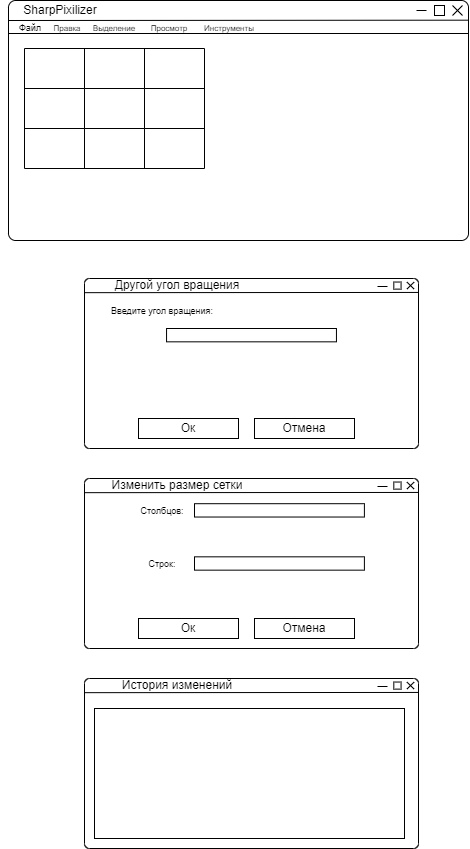

The diagram above was exported from draw.io. Its source (the exported page's mxGraphModel, read from the mxfile embedded in the PNG):
<mxGraphModel dx="785" dy="417" grid="1" gridSize="10" guides="1" tooltips="1" connect="1" arrows="1" fold="1" page="1" pageScale="1" pageWidth="827" pageHeight="1169" math="0" shadow="0">
  <root>
    <mxCell id="0" />
    <mxCell id="1" parent="0" />
    <mxCell id="nLDZOGkgfYf-G3wodzA6-10" value="" style="group" vertex="1" connectable="0" parent="1">
      <mxGeometry x="184" y="42" width="460" height="240" as="geometry" />
    </mxCell>
    <mxCell id="nLDZOGkgfYf-G3wodzA6-1" value="" style="rounded=1;whiteSpace=wrap;html=1;arcSize=3;" vertex="1" parent="nLDZOGkgfYf-G3wodzA6-10">
      <mxGeometry width="460" height="240" as="geometry" />
    </mxCell>
    <mxCell id="nLDZOGkgfYf-G3wodzA6-5" value="" style="endArrow=none;html=1;rounded=0;entryX=1;entryY=0.082;entryDx=0;entryDy=0;entryPerimeter=0;" edge="1" parent="nLDZOGkgfYf-G3wodzA6-10" target="nLDZOGkgfYf-G3wodzA6-1">
      <mxGeometry width="50" height="50" relative="1" as="geometry">
        <mxPoint y="20" as="sourcePoint" />
        <mxPoint x="456" y="20" as="targetPoint" />
      </mxGeometry>
    </mxCell>
    <mxCell id="nLDZOGkgfYf-G3wodzA6-6" value="" style="endArrow=none;html=1;rounded=0;entryX=1;entryY=0.082;entryDx=0;entryDy=0;entryPerimeter=0;" edge="1" parent="nLDZOGkgfYf-G3wodzA6-10">
      <mxGeometry width="50" height="50" relative="1" as="geometry">
        <mxPoint y="33" as="sourcePoint" />
        <mxPoint x="460" y="33" as="targetPoint" />
      </mxGeometry>
    </mxCell>
    <mxCell id="nLDZOGkgfYf-G3wodzA6-8" value="SharpPixilizer" style="text;html=1;align=center;verticalAlign=middle;whiteSpace=wrap;rounded=0;" vertex="1" parent="nLDZOGkgfYf-G3wodzA6-10">
      <mxGeometry x="22" width="60" height="20" as="geometry" />
    </mxCell>
    <mxCell id="nLDZOGkgfYf-G3wodzA6-9" value="&lt;font style=&quot;font-size: 9px;&quot;&gt;Файл&lt;/font&gt;" style="text;html=1;align=center;verticalAlign=middle;whiteSpace=wrap;rounded=0;" vertex="1" parent="nLDZOGkgfYf-G3wodzA6-10">
      <mxGeometry x="-8" y="22" width="60" height="10" as="geometry" />
    </mxCell>
    <mxCell id="nLDZOGkgfYf-G3wodzA6-12" value="&lt;font style=&quot;font-size: 8px;&quot;&gt;Правка&lt;/font&gt;" style="text;html=1;align=center;verticalAlign=middle;whiteSpace=wrap;rounded=0;" vertex="1" parent="nLDZOGkgfYf-G3wodzA6-10">
      <mxGeometry x="29" y="22" width="60" height="10" as="geometry" />
    </mxCell>
    <mxCell id="nLDZOGkgfYf-G3wodzA6-13" value="&lt;font style=&quot;font-size: 8px;&quot;&gt;Выделение&lt;/font&gt;" style="text;html=1;align=center;verticalAlign=middle;whiteSpace=wrap;rounded=0;" vertex="1" parent="nLDZOGkgfYf-G3wodzA6-10">
      <mxGeometry x="76" y="22" width="60" height="10" as="geometry" />
    </mxCell>
    <mxCell id="nLDZOGkgfYf-G3wodzA6-15" value="&lt;font style=&quot;font-size: 8px;&quot;&gt;Инструменты&lt;/font&gt;" style="text;html=1;align=center;verticalAlign=middle;whiteSpace=wrap;rounded=0;" vertex="1" parent="nLDZOGkgfYf-G3wodzA6-10">
      <mxGeometry x="191" y="22" width="60" height="10" as="geometry" />
    </mxCell>
    <mxCell id="nLDZOGkgfYf-G3wodzA6-14" value="&lt;font style=&quot;font-size: 8px;&quot;&gt;Просмотр&lt;/font&gt;" style="text;html=1;align=center;verticalAlign=middle;whiteSpace=wrap;rounded=0;" vertex="1" parent="nLDZOGkgfYf-G3wodzA6-10">
      <mxGeometry x="131" y="22" width="60" height="10" as="geometry" />
    </mxCell>
    <mxCell id="nLDZOGkgfYf-G3wodzA6-30" value="" style="shape=table;startSize=0;container=1;collapsible=0;childLayout=tableLayout;fontSize=16;" vertex="1" parent="nLDZOGkgfYf-G3wodzA6-10">
      <mxGeometry x="16" y="48" width="180" height="120" as="geometry" />
    </mxCell>
    <mxCell id="nLDZOGkgfYf-G3wodzA6-31" value="" style="shape=tableRow;horizontal=0;startSize=0;swimlaneHead=0;swimlaneBody=0;strokeColor=inherit;top=0;left=0;bottom=0;right=0;collapsible=0;dropTarget=0;fillColor=none;points=[[0,0.5],[1,0.5]];portConstraint=eastwest;fontSize=16;" vertex="1" parent="nLDZOGkgfYf-G3wodzA6-30">
      <mxGeometry width="180" height="40" as="geometry" />
    </mxCell>
    <mxCell id="nLDZOGkgfYf-G3wodzA6-32" value="" style="shape=partialRectangle;html=1;whiteSpace=wrap;connectable=0;strokeColor=inherit;overflow=hidden;fillColor=none;top=0;left=0;bottom=0;right=0;pointerEvents=1;fontSize=16;" vertex="1" parent="nLDZOGkgfYf-G3wodzA6-31">
      <mxGeometry width="60" height="40" as="geometry">
        <mxRectangle width="60" height="40" as="alternateBounds" />
      </mxGeometry>
    </mxCell>
    <mxCell id="nLDZOGkgfYf-G3wodzA6-33" value="" style="shape=partialRectangle;html=1;whiteSpace=wrap;connectable=0;strokeColor=inherit;overflow=hidden;fillColor=none;top=0;left=0;bottom=0;right=0;pointerEvents=1;fontSize=16;" vertex="1" parent="nLDZOGkgfYf-G3wodzA6-31">
      <mxGeometry x="60" width="60" height="40" as="geometry">
        <mxRectangle width="60" height="40" as="alternateBounds" />
      </mxGeometry>
    </mxCell>
    <mxCell id="nLDZOGkgfYf-G3wodzA6-34" value="" style="shape=partialRectangle;html=1;whiteSpace=wrap;connectable=0;strokeColor=inherit;overflow=hidden;fillColor=none;top=0;left=0;bottom=0;right=0;pointerEvents=1;fontSize=16;" vertex="1" parent="nLDZOGkgfYf-G3wodzA6-31">
      <mxGeometry x="120" width="60" height="40" as="geometry">
        <mxRectangle width="60" height="40" as="alternateBounds" />
      </mxGeometry>
    </mxCell>
    <mxCell id="nLDZOGkgfYf-G3wodzA6-35" value="" style="shape=tableRow;horizontal=0;startSize=0;swimlaneHead=0;swimlaneBody=0;strokeColor=inherit;top=0;left=0;bottom=0;right=0;collapsible=0;dropTarget=0;fillColor=none;points=[[0,0.5],[1,0.5]];portConstraint=eastwest;fontSize=16;" vertex="1" parent="nLDZOGkgfYf-G3wodzA6-30">
      <mxGeometry y="40" width="180" height="40" as="geometry" />
    </mxCell>
    <mxCell id="nLDZOGkgfYf-G3wodzA6-36" value="" style="shape=partialRectangle;html=1;whiteSpace=wrap;connectable=0;strokeColor=inherit;overflow=hidden;fillColor=none;top=0;left=0;bottom=0;right=0;pointerEvents=1;fontSize=16;" vertex="1" parent="nLDZOGkgfYf-G3wodzA6-35">
      <mxGeometry width="60" height="40" as="geometry">
        <mxRectangle width="60" height="40" as="alternateBounds" />
      </mxGeometry>
    </mxCell>
    <mxCell id="nLDZOGkgfYf-G3wodzA6-37" value="" style="shape=partialRectangle;html=1;whiteSpace=wrap;connectable=0;strokeColor=inherit;overflow=hidden;fillColor=none;top=0;left=0;bottom=0;right=0;pointerEvents=1;fontSize=16;" vertex="1" parent="nLDZOGkgfYf-G3wodzA6-35">
      <mxGeometry x="60" width="60" height="40" as="geometry">
        <mxRectangle width="60" height="40" as="alternateBounds" />
      </mxGeometry>
    </mxCell>
    <mxCell id="nLDZOGkgfYf-G3wodzA6-38" value="" style="shape=partialRectangle;html=1;whiteSpace=wrap;connectable=0;strokeColor=inherit;overflow=hidden;fillColor=none;top=0;left=0;bottom=0;right=0;pointerEvents=1;fontSize=16;" vertex="1" parent="nLDZOGkgfYf-G3wodzA6-35">
      <mxGeometry x="120" width="60" height="40" as="geometry">
        <mxRectangle width="60" height="40" as="alternateBounds" />
      </mxGeometry>
    </mxCell>
    <mxCell id="nLDZOGkgfYf-G3wodzA6-39" value="" style="shape=tableRow;horizontal=0;startSize=0;swimlaneHead=0;swimlaneBody=0;strokeColor=inherit;top=0;left=0;bottom=0;right=0;collapsible=0;dropTarget=0;fillColor=none;points=[[0,0.5],[1,0.5]];portConstraint=eastwest;fontSize=16;" vertex="1" parent="nLDZOGkgfYf-G3wodzA6-30">
      <mxGeometry y="80" width="180" height="40" as="geometry" />
    </mxCell>
    <mxCell id="nLDZOGkgfYf-G3wodzA6-40" value="" style="shape=partialRectangle;html=1;whiteSpace=wrap;connectable=0;strokeColor=inherit;overflow=hidden;fillColor=none;top=0;left=0;bottom=0;right=0;pointerEvents=1;fontSize=16;" vertex="1" parent="nLDZOGkgfYf-G3wodzA6-39">
      <mxGeometry width="60" height="40" as="geometry">
        <mxRectangle width="60" height="40" as="alternateBounds" />
      </mxGeometry>
    </mxCell>
    <mxCell id="nLDZOGkgfYf-G3wodzA6-41" value="" style="shape=partialRectangle;html=1;whiteSpace=wrap;connectable=0;strokeColor=inherit;overflow=hidden;fillColor=none;top=0;left=0;bottom=0;right=0;pointerEvents=1;fontSize=16;" vertex="1" parent="nLDZOGkgfYf-G3wodzA6-39">
      <mxGeometry x="60" width="60" height="40" as="geometry">
        <mxRectangle width="60" height="40" as="alternateBounds" />
      </mxGeometry>
    </mxCell>
    <mxCell id="nLDZOGkgfYf-G3wodzA6-42" value="" style="shape=partialRectangle;html=1;whiteSpace=wrap;connectable=0;strokeColor=inherit;overflow=hidden;fillColor=none;top=0;left=0;bottom=0;right=0;pointerEvents=1;fontSize=16;" vertex="1" parent="nLDZOGkgfYf-G3wodzA6-39">
      <mxGeometry x="120" width="60" height="40" as="geometry">
        <mxRectangle width="60" height="40" as="alternateBounds" />
      </mxGeometry>
    </mxCell>
    <mxCell id="nLDZOGkgfYf-G3wodzA6-43" value="" style="rounded=0;whiteSpace=wrap;html=1;" vertex="1" parent="nLDZOGkgfYf-G3wodzA6-10">
      <mxGeometry x="426" y="5" width="10" height="10" as="geometry" />
    </mxCell>
    <mxCell id="nLDZOGkgfYf-G3wodzA6-46" value="" style="shape=umlDestroy;whiteSpace=wrap;html=1;strokeWidth=1;targetShapes=umlLifeline;" vertex="1" parent="nLDZOGkgfYf-G3wodzA6-10">
      <mxGeometry x="444" y="5" width="10" height="10" as="geometry" />
    </mxCell>
    <mxCell id="nLDZOGkgfYf-G3wodzA6-44" value="" style="endArrow=none;html=1;rounded=0;" edge="1" parent="1">
      <mxGeometry width="50" height="50" relative="1" as="geometry">
        <mxPoint x="592" y="52" as="sourcePoint" />
        <mxPoint x="602" y="52" as="targetPoint" />
      </mxGeometry>
    </mxCell>
    <mxCell id="nLDZOGkgfYf-G3wodzA6-47" value="" style="group" vertex="1" connectable="0" parent="1">
      <mxGeometry x="260" y="320" width="334" height="170" as="geometry" />
    </mxCell>
    <mxCell id="nLDZOGkgfYf-G3wodzA6-48" value="" style="rounded=1;whiteSpace=wrap;html=1;arcSize=3;" vertex="1" parent="nLDZOGkgfYf-G3wodzA6-47">
      <mxGeometry width="334" height="170" as="geometry" />
    </mxCell>
    <mxCell id="nLDZOGkgfYf-G3wodzA6-49" value="" style="endArrow=none;html=1;rounded=0;entryX=1;entryY=0.082;entryDx=0;entryDy=0;entryPerimeter=0;" edge="1" parent="nLDZOGkgfYf-G3wodzA6-47" target="nLDZOGkgfYf-G3wodzA6-48">
      <mxGeometry width="50" height="50" relative="1" as="geometry">
        <mxPoint y="14.166666666666666" as="sourcePoint" />
        <mxPoint x="331.09565217391304" y="14.166666666666666" as="targetPoint" />
      </mxGeometry>
    </mxCell>
    <mxCell id="nLDZOGkgfYf-G3wodzA6-51" value="Другой угол вращения" style="text;html=1;align=center;verticalAlign=middle;whiteSpace=wrap;rounded=0;" vertex="1" parent="nLDZOGkgfYf-G3wodzA6-47">
      <mxGeometry x="15.97" width="154.03" height="14.17" as="geometry" />
    </mxCell>
    <mxCell id="nLDZOGkgfYf-G3wodzA6-52" value="&lt;font style=&quot;font-size: 9px;&quot;&gt;Введите угол вращения:&lt;/font&gt;" style="text;html=1;align=center;verticalAlign=middle;whiteSpace=wrap;rounded=0;" vertex="1" parent="nLDZOGkgfYf-G3wodzA6-47">
      <mxGeometry x="26.14" y="28.33" width="103.86" height="7.08" as="geometry" />
    </mxCell>
    <mxCell id="nLDZOGkgfYf-G3wodzA6-70" value="" style="rounded=0;whiteSpace=wrap;html=1;" vertex="1" parent="nLDZOGkgfYf-G3wodzA6-47">
      <mxGeometry x="309.31304347826085" y="3.5416666666666665" width="7.260869565217392" height="7.083333333333333" as="geometry" />
    </mxCell>
    <mxCell id="nLDZOGkgfYf-G3wodzA6-71" value="" style="shape=umlDestroy;whiteSpace=wrap;html=1;strokeWidth=1;targetShapes=umlLifeline;" vertex="1" parent="nLDZOGkgfYf-G3wodzA6-47">
      <mxGeometry x="322.38260869565215" y="3.5416666666666665" width="7.260869565217392" height="7.083333333333333" as="geometry" />
    </mxCell>
    <mxCell id="nLDZOGkgfYf-G3wodzA6-73" value="" style="rounded=0;whiteSpace=wrap;html=1;" vertex="1" parent="nLDZOGkgfYf-G3wodzA6-47">
      <mxGeometry x="82.05" y="50" width="169.9" height="13.33" as="geometry" />
    </mxCell>
    <mxCell id="nLDZOGkgfYf-G3wodzA6-74" value="Ок" style="rounded=0;whiteSpace=wrap;html=1;" vertex="1" parent="nLDZOGkgfYf-G3wodzA6-47">
      <mxGeometry x="54" y="140" width="100" height="20" as="geometry" />
    </mxCell>
    <mxCell id="nLDZOGkgfYf-G3wodzA6-75" value="Отмена" style="rounded=0;whiteSpace=wrap;html=1;" vertex="1" parent="nLDZOGkgfYf-G3wodzA6-47">
      <mxGeometry x="170" y="140" width="100" height="20" as="geometry" />
    </mxCell>
    <mxCell id="nLDZOGkgfYf-G3wodzA6-72" value="" style="endArrow=none;html=1;rounded=0;" edge="1" parent="1">
      <mxGeometry width="50" height="50" relative="1" as="geometry">
        <mxPoint x="553" y="328" as="sourcePoint" />
        <mxPoint x="563" y="328" as="targetPoint" />
      </mxGeometry>
    </mxCell>
    <mxCell id="nLDZOGkgfYf-G3wodzA6-76" value="" style="group" vertex="1" connectable="0" parent="1">
      <mxGeometry x="260" y="520" width="334" height="170" as="geometry" />
    </mxCell>
    <mxCell id="nLDZOGkgfYf-G3wodzA6-77" value="" style="rounded=1;whiteSpace=wrap;html=1;arcSize=3;" vertex="1" parent="nLDZOGkgfYf-G3wodzA6-76">
      <mxGeometry width="334" height="170" as="geometry" />
    </mxCell>
    <mxCell id="nLDZOGkgfYf-G3wodzA6-78" value="" style="endArrow=none;html=1;rounded=0;entryX=1;entryY=0.082;entryDx=0;entryDy=0;entryPerimeter=0;" edge="1" parent="nLDZOGkgfYf-G3wodzA6-76" target="nLDZOGkgfYf-G3wodzA6-77">
      <mxGeometry width="50" height="50" relative="1" as="geometry">
        <mxPoint y="14.166666666666666" as="sourcePoint" />
        <mxPoint x="331.09565217391304" y="14.166666666666666" as="targetPoint" />
      </mxGeometry>
    </mxCell>
    <mxCell id="nLDZOGkgfYf-G3wodzA6-79" value="Изменить размер сетки" style="text;html=1;align=center;verticalAlign=middle;whiteSpace=wrap;rounded=0;" vertex="1" parent="nLDZOGkgfYf-G3wodzA6-76">
      <mxGeometry x="15.97" width="154.03" height="14.17" as="geometry" />
    </mxCell>
    <mxCell id="nLDZOGkgfYf-G3wodzA6-80" value="&lt;font style=&quot;font-size: 9px;&quot;&gt;Столбцов:&lt;/font&gt;" style="text;html=1;align=center;verticalAlign=middle;whiteSpace=wrap;rounded=0;" vertex="1" parent="nLDZOGkgfYf-G3wodzA6-76">
      <mxGeometry x="26.14" y="28.33" width="103.86" height="7.08" as="geometry" />
    </mxCell>
    <mxCell id="nLDZOGkgfYf-G3wodzA6-81" value="" style="rounded=0;whiteSpace=wrap;html=1;" vertex="1" parent="nLDZOGkgfYf-G3wodzA6-76">
      <mxGeometry x="309.31304347826085" y="3.5416666666666665" width="7.260869565217392" height="7.083333333333333" as="geometry" />
    </mxCell>
    <mxCell id="nLDZOGkgfYf-G3wodzA6-82" value="" style="shape=umlDestroy;whiteSpace=wrap;html=1;strokeWidth=1;targetShapes=umlLifeline;" vertex="1" parent="nLDZOGkgfYf-G3wodzA6-76">
      <mxGeometry x="322.38260869565215" y="3.5416666666666665" width="7.260869565217392" height="7.083333333333333" as="geometry" />
    </mxCell>
    <mxCell id="nLDZOGkgfYf-G3wodzA6-83" value="" style="rounded=0;whiteSpace=wrap;html=1;" vertex="1" parent="nLDZOGkgfYf-G3wodzA6-76">
      <mxGeometry x="110" y="25.2" width="169.9" height="13.33" as="geometry" />
    </mxCell>
    <mxCell id="nLDZOGkgfYf-G3wodzA6-84" value="Ок" style="rounded=0;whiteSpace=wrap;html=1;" vertex="1" parent="nLDZOGkgfYf-G3wodzA6-76">
      <mxGeometry x="54" y="140" width="100" height="20" as="geometry" />
    </mxCell>
    <mxCell id="nLDZOGkgfYf-G3wodzA6-85" value="Отмена" style="rounded=0;whiteSpace=wrap;html=1;" vertex="1" parent="nLDZOGkgfYf-G3wodzA6-76">
      <mxGeometry x="170" y="140" width="100" height="20" as="geometry" />
    </mxCell>
    <mxCell id="nLDZOGkgfYf-G3wodzA6-87" value="&lt;font style=&quot;font-size: 9px;&quot;&gt;Строк:&lt;/font&gt;" style="text;html=1;align=center;verticalAlign=middle;whiteSpace=wrap;rounded=0;" vertex="1" parent="nLDZOGkgfYf-G3wodzA6-76">
      <mxGeometry x="26.139999999999986" y="81.46000000000004" width="103.86" height="7.08" as="geometry" />
    </mxCell>
    <mxCell id="nLDZOGkgfYf-G3wodzA6-88" value="" style="rounded=0;whiteSpace=wrap;html=1;" vertex="1" parent="nLDZOGkgfYf-G3wodzA6-76">
      <mxGeometry x="110" y="78.33000000000004" width="169.9" height="13.33" as="geometry" />
    </mxCell>
    <mxCell id="nLDZOGkgfYf-G3wodzA6-86" value="" style="endArrow=none;html=1;rounded=0;" edge="1" parent="1">
      <mxGeometry width="50" height="50" relative="1" as="geometry">
        <mxPoint x="553" y="528" as="sourcePoint" />
        <mxPoint x="563" y="528" as="targetPoint" />
      </mxGeometry>
    </mxCell>
    <mxCell id="nLDZOGkgfYf-G3wodzA6-89" value="" style="group" vertex="1" connectable="0" parent="1">
      <mxGeometry x="260" y="720" width="334" height="170" as="geometry" />
    </mxCell>
    <mxCell id="nLDZOGkgfYf-G3wodzA6-90" value="" style="rounded=1;whiteSpace=wrap;html=1;arcSize=3;" vertex="1" parent="nLDZOGkgfYf-G3wodzA6-89">
      <mxGeometry width="334" height="170" as="geometry" />
    </mxCell>
    <mxCell id="nLDZOGkgfYf-G3wodzA6-91" value="" style="endArrow=none;html=1;rounded=0;entryX=1;entryY=0.082;entryDx=0;entryDy=0;entryPerimeter=0;" edge="1" parent="nLDZOGkgfYf-G3wodzA6-89" target="nLDZOGkgfYf-G3wodzA6-90">
      <mxGeometry width="50" height="50" relative="1" as="geometry">
        <mxPoint y="14.166666666666666" as="sourcePoint" />
        <mxPoint x="331.09565217391304" y="14.166666666666666" as="targetPoint" />
      </mxGeometry>
    </mxCell>
    <mxCell id="nLDZOGkgfYf-G3wodzA6-92" value="История изменений" style="text;html=1;align=center;verticalAlign=middle;whiteSpace=wrap;rounded=0;" vertex="1" parent="nLDZOGkgfYf-G3wodzA6-89">
      <mxGeometry x="15.97" width="154.03" height="14.17" as="geometry" />
    </mxCell>
    <mxCell id="nLDZOGkgfYf-G3wodzA6-94" value="" style="rounded=0;whiteSpace=wrap;html=1;" vertex="1" parent="nLDZOGkgfYf-G3wodzA6-89">
      <mxGeometry x="309.31304347826085" y="3.5416666666666665" width="7.260869565217392" height="7.083333333333333" as="geometry" />
    </mxCell>
    <mxCell id="nLDZOGkgfYf-G3wodzA6-95" value="" style="shape=umlDestroy;whiteSpace=wrap;html=1;strokeWidth=1;targetShapes=umlLifeline;" vertex="1" parent="nLDZOGkgfYf-G3wodzA6-89">
      <mxGeometry x="322.38260869565215" y="3.5416666666666665" width="7.260869565217392" height="7.083333333333333" as="geometry" />
    </mxCell>
    <mxCell id="nLDZOGkgfYf-G3wodzA6-100" value="" style="rounded=0;whiteSpace=wrap;html=1;" vertex="1" parent="nLDZOGkgfYf-G3wodzA6-89">
      <mxGeometry x="10" y="30" width="310" height="130" as="geometry" />
    </mxCell>
    <mxCell id="nLDZOGkgfYf-G3wodzA6-101" value="" style="endArrow=none;html=1;rounded=0;" edge="1" parent="1">
      <mxGeometry width="50" height="50" relative="1" as="geometry">
        <mxPoint x="553" y="728" as="sourcePoint" />
        <mxPoint x="563" y="728" as="targetPoint" />
      </mxGeometry>
    </mxCell>
  </root>
</mxGraphModel>